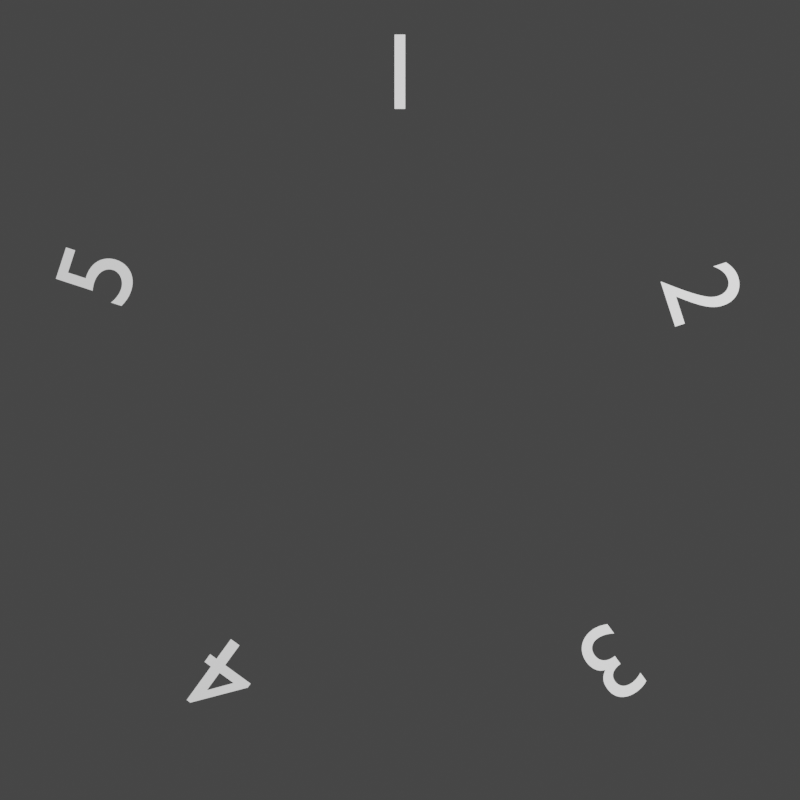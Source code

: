 # Source: turntexture.blend  (saved by Blender 2.81.16; exported with 4.5.12 LTS)
import bpy
from mathutils import Matrix  # noqa: F401  (used for matrix-valued properties, if any)

bpy.ops.wm.read_factory_settings(use_empty=True)
scene = bpy.context.scene
scene.name = 'Scene'

# ---- collections
col_geometry = bpy.data.collections.new('Geometry'); scene.collection.children.link(col_geometry)
col_camera = bpy.data.collections.new('Camera'); scene.collection.children.link(col_camera)
col_light = bpy.data.collections.new('Light'); scene.collection.children.link(col_light)

# ---- world
world_world = bpy.data.worlds.new('World'); scene.world = world_world
world_world.use_nodes = True; world_world.node_tree.nodes.clear()
_N = world_world.node_tree.nodes; _L = world_world.node_tree.links
n0 = _N.new('ShaderNodeOutputWorld'); n0.name = 'World Output'; n0.location = (300, 300)
n1 = _N.new('ShaderNodeBackground'); n1.name = 'Background'; n1.location = (10, 300)
n1.inputs[0].default_value = (0.05087, 0.05087, 0.05087, 1.0)
_L.new(n1.outputs[0], n0.inputs[0])
n0.is_active_output = True
world_world.color = (0.05088, 0.05088, 0.05088)
world_world.use_sun_shadow = False
world_world.sun_shadow_jitter_overblur = 0.0

# ---- cameras
cam_camera = bpy.data.cameras.new('Camera')
cam_camera.type = 'ORTHO'
cam_camera.clip_end = 100.0
cam_camera.ortho_scale = 2.814

# ---- lights
light_light = bpy.data.lights.new('Light', 'AREA')
light_light.transmission_factor = 0.0
light_light.energy = 785.4
light_light.shadow_soft_size = 1.64
light_light.shadow_maximum_resolution = 0.006
light_light.use_absolute_resolution = True
light_light.size = 1.64
light_light.size_y = 0.1

# ---- curves / text
txt_text = bpy.data.curves.new('Text', 'FONT')
txt_text.dimensions = '2D'
txt_text.body = '1'
txt_text.use_path_clamp = True
txt_text.size = 0.61
txt_text.space_character = 6.7
cu_beziercircle = bpy.data.curves.new('BezierCircle', 'CURVE')
cu_beziercircle.dimensions = '3D'
_sp = cu_beziercircle.splines.new('BEZIER'); _sp.bezier_points.add(3)
_sp.bezier_points.foreach_set('co', [-1.0, 0.0, 0.0, 0.0, 1.0, 0.0, 1.0, 0.0, 0.0, 0.0, -1.0, 0.0])
_sp.bezier_points.foreach_set('handle_left', [-1.0, -0.5521, 0.0, -0.5521, 1.0, 0.0, 1.0, 0.5521, 0.0, 0.5521, -1.0, 0.0])
_sp.bezier_points.foreach_set('handle_right', [-1.0, 0.5521, 0.0, 0.5521, 1.0, 0.0, 1.0, -0.5521, 0.0, -0.5521, -1.0, 0.0])
for _p, _l, _r in zip(_sp.bezier_points, ['AUTO', 'AUTO', 'AUTO', 'AUTO'], ['AUTO', 'AUTO', 'AUTO', 'AUTO']): _p.handle_left_type = _l; _p.handle_right_type = _r
_sp.order_u = 0
_sp.order_v = 0
_sp.use_cyclic_u = True
cu_beziercircle.use_path = True
cu_beziercircle.use_path_clamp = True
cu_beziercircle.fill_mode = 'FULL'
txt_text_001 = bpy.data.curves.new('Text.001', 'FONT')
txt_text_001.dimensions = '2D'
txt_text_001.body = '2'
txt_text_001.use_path_clamp = True
txt_text_001.size = 0.61
txt_text_001.space_character = 6.7
txt_text_002 = bpy.data.curves.new('Text.002', 'FONT')
txt_text_002.dimensions = '2D'
txt_text_002.body = '3'
txt_text_002.use_path_clamp = True
txt_text_002.size = 0.61
txt_text_002.space_character = 6.7
txt_text_003 = bpy.data.curves.new('Text.003', 'FONT')
txt_text_003.dimensions = '2D'
txt_text_003.body = '4'
txt_text_003.use_path_clamp = True
txt_text_003.size = 0.61
txt_text_003.space_character = 6.7
txt_text_004 = bpy.data.curves.new('Text.004', 'FONT')
txt_text_004.dimensions = '2D'
txt_text_004.body = '5'
txt_text_004.use_path_clamp = True
txt_text_004.size = 0.61
txt_text_004.space_character = 6.7

# ---- objects
ob_text = bpy.data.objects.new('Text', txt_text)
ob_beziercircle = bpy.data.objects.new('BezierCircle', cu_beziercircle)
ob_text_001 = bpy.data.objects.new('Text.001', txt_text_001)
ob_text_002 = bpy.data.objects.new('Text.002', txt_text_002)
ob_text_003 = bpy.data.objects.new('Text.003', txt_text_003)
ob_text_004 = bpy.data.objects.new('Text.004', txt_text_004)
ob_camera = bpy.data.objects.new('Camera', cam_camera)
ob_light = bpy.data.objects.new('Light', light_light)

# ---- transforms, parenting, visibility, modifiers, constraints
ob_text.location = (-0.09662, 1.024, 0.0)
ob_text.scale = (0.6285, 0.6285, 0.6285)
ob_text.lineart.crease_threshold = 0.0
ob_beziercircle.location = (0.0, 0.0, 0.0)
ob_beziercircle.lineart.crease_threshold = 0.0
ob_text_001.location = (0.9127, 0.4279, 0.0)
ob_text_001.rotation_euler = (0.0, -0.0, -1.257)
ob_text_001.scale = (0.6285, 0.6285, 0.6285)
ob_text_001.lineart.crease_threshold = 0.0
ob_text_002.location = (0.7423, -0.7645, 0.0)
ob_text_002.rotation_euler = (0.0, -0.0, -2.513)
ob_text_002.scale = (0.6285, 0.6285, 0.6285)
ob_text_002.lineart.crease_threshold = 0.0
ob_text_003.location = (-0.4714, -0.9306, 0.0)
ob_text_003.rotation_euler = (0.0, 0.0, -3.77)
ob_text_003.scale = (0.6285, 0.6285, 0.6285)
ob_text_003.lineart.crease_threshold = 0.0
ob_text_004.location = (-0.9739, 0.3087, 0.0)
ob_text_004.rotation_euler = (0.0, -0.0, -5.027)
ob_text_004.scale = (0.6285, 0.6285, 0.6285)
ob_text_004.lineart.crease_threshold = 0.0
ob_camera.location = (0.0, 0.0, 4.947)
ob_camera.lock_rotations_4d = False
ob_camera.empty_display_type = 'ARROWS'
ob_camera.color = (0.0, 0.0, 0.0, 0.0)
ob_camera.display_type = 'WIRE'
ob_camera.lineart.crease_threshold = 0.0
ob_light.location = (4.076, 1.005, 5.904)
ob_light.rotation_euler = (0.6503, 0.05522, 1.866)
ob_light.lock_rotations_4d = False
ob_light.empty_display_type = 'ARROWS'
ob_light.color = (0.0, 0.0, 0.0, 0.0)
ob_light.lineart.crease_threshold = 0.0

# ---- collection membership
col_geometry.objects.link(ob_text)
col_geometry.objects.link(ob_beziercircle)
col_geometry.objects.link(ob_text_001)
col_geometry.objects.link(ob_text_002)
col_geometry.objects.link(ob_text_003)
col_geometry.objects.link(ob_text_004)
col_camera.objects.link(ob_camera)
col_light.objects.link(ob_light)

# ---- scene / render settings (as saved in the file)
scene.camera = ob_camera
scene.frame_start = 1001; scene.frame_end = 1250; scene.frame_set(1001)
scene.render.engine = 'CYCLES'
scene.render.resolution_x = 512
scene.render.resolution_y = 512
scene.cycles.use_denoising = False
scene.cycles.samples = 128
scene.cycles.sampling_pattern = 'TABULATED_SOBOL'
scene.cycles.use_adaptive_sampling = False
scene.cycles.use_light_tree = False
scene.cycles.caustics_reflective = False
scene.cycles.caustics_refractive = False
scene.cycles.max_bounces = 8
scene.cycles.diffuse_bounces = 1
scene.cycles.transmission_bounces = 8
scene.eevee.use_gtao = True
scene.eevee.use_raytracing = True
scene.view_settings.view_transform = 'Filmic'
bpy.context.view_layer.update()
